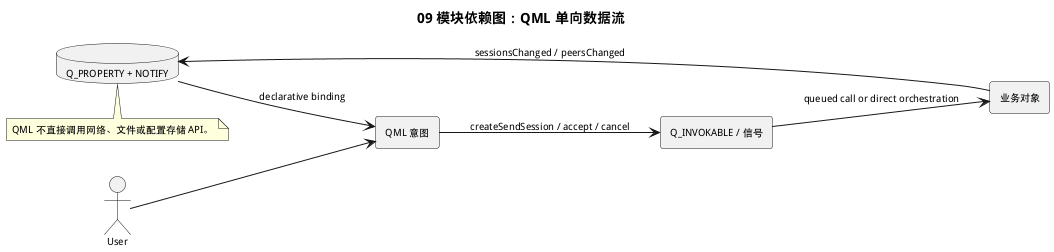

The diagram above was rendered by PlantUML. Its source (embedded in the PNG):
@startuml
title 09 模块依赖图：QML 单向数据流
left to right direction
skinparam defaultFontSize 10

actor User
rectangle "QML 意图" as Qml
rectangle "Q_INVOKABLE / 信号" as Boundary
rectangle "业务对象" as Domain
database "Q_PROPERTY + NOTIFY" as State

User --> Qml
Qml --> Boundary : createSendSession / accept / cancel
Boundary --> Domain : queued call or direct orchestration
Domain --> State : sessionsChanged / peersChanged
State --> Qml : declarative binding

note bottom of State
QML 不直接调用网络、文件或配置存储 API。
end note
@enduml